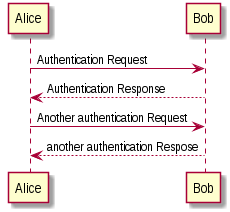

The diagram above was rendered by PlantUML. Its source (embedded in the PNG):
@startuml
Alice -> Bob: Authentication Request
Bob --> Alice: Authentication Response
Alice -> Bob: Another authentication Request 
Bob --> Alice: another authentication Respose
@enduml